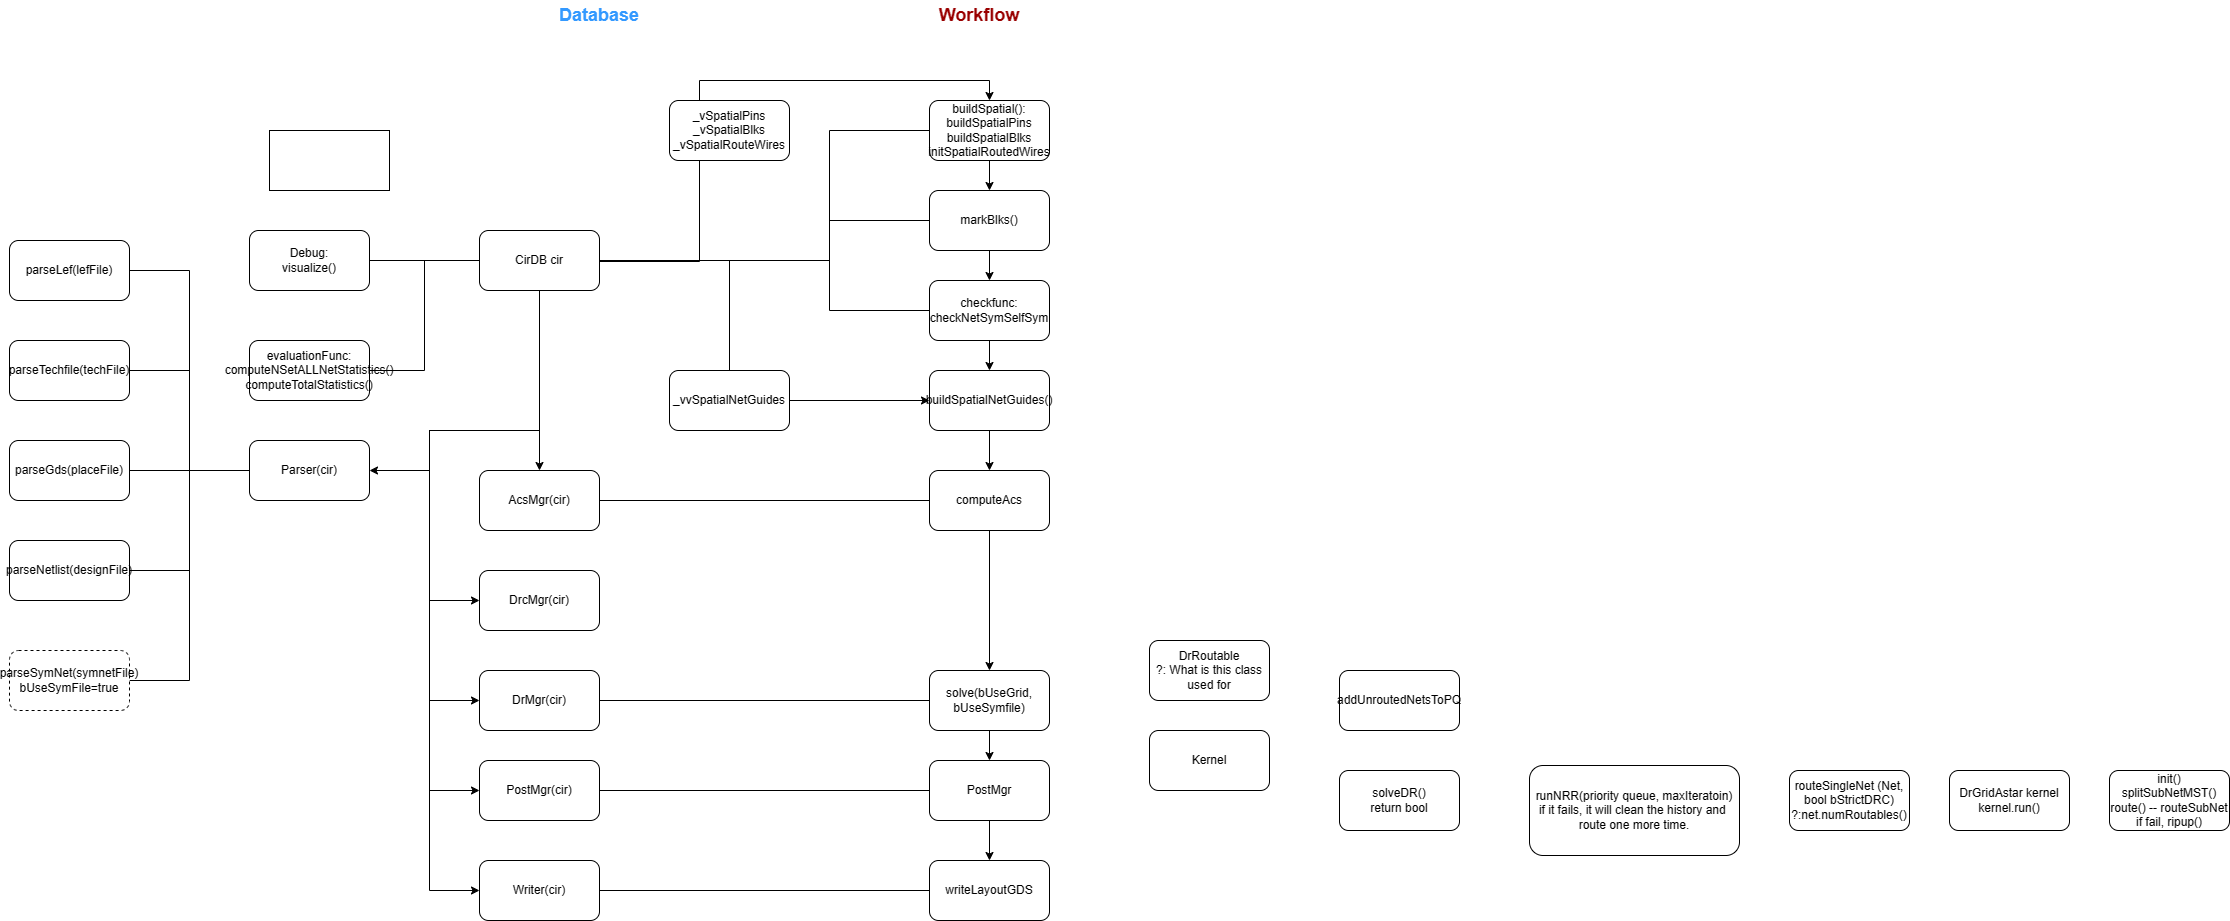

The diagram above was exported from draw.io. Its source (the exported page's mxGraphModel, read from the mxfile embedded in the PNG):
<mxGraphModel dx="1042" dy="631" grid="1" gridSize="10" guides="1" tooltips="1" connect="1" arrows="1" fold="1" page="1" pageScale="1" pageWidth="827" pageHeight="1169" math="0" shadow="0">
  <root>
    <mxCell id="0" />
    <mxCell id="1" parent="0" />
    <mxCell id="0WB8efR-ENZqBAtb-9ws-2" style="edgeStyle=orthogonalEdgeStyle;rounded=0;orthogonalLoop=1;jettySize=auto;html=1;entryX=1;entryY=0.5;entryDx=0;entryDy=0;endArrow=none;endFill=0;" parent="1" source="0WB8efR-ENZqBAtb-9ws-15" target="0WB8efR-ENZqBAtb-9ws-29" edge="1">
      <mxGeometry relative="1" as="geometry" />
    </mxCell>
    <mxCell id="0WB8efR-ENZqBAtb-9ws-3" style="edgeStyle=orthogonalEdgeStyle;rounded=0;orthogonalLoop=1;jettySize=auto;html=1;entryX=0.5;entryY=0;entryDx=0;entryDy=0;" parent="1" source="0WB8efR-ENZqBAtb-9ws-15" target="0WB8efR-ENZqBAtb-9ws-26" edge="1">
      <mxGeometry relative="1" as="geometry" />
    </mxCell>
    <mxCell id="0WB8efR-ENZqBAtb-9ws-4" style="edgeStyle=orthogonalEdgeStyle;rounded=0;orthogonalLoop=1;jettySize=auto;html=1;entryX=0;entryY=0.5;entryDx=0;entryDy=0;" parent="1" source="0WB8efR-ENZqBAtb-9ws-15" target="0WB8efR-ENZqBAtb-9ws-30" edge="1">
      <mxGeometry relative="1" as="geometry">
        <Array as="points">
          <mxPoint x="740" y="600" />
          <mxPoint x="630" y="600" />
          <mxPoint x="630" y="770" />
        </Array>
      </mxGeometry>
    </mxCell>
    <mxCell id="0WB8efR-ENZqBAtb-9ws-5" style="edgeStyle=orthogonalEdgeStyle;rounded=0;orthogonalLoop=1;jettySize=auto;html=1;entryX=0;entryY=0.5;entryDx=0;entryDy=0;" parent="1" source="0WB8efR-ENZqBAtb-9ws-15" target="0WB8efR-ENZqBAtb-9ws-32" edge="1">
      <mxGeometry relative="1" as="geometry">
        <Array as="points">
          <mxPoint x="740" y="600" />
          <mxPoint x="630" y="600" />
          <mxPoint x="630" y="870" />
        </Array>
      </mxGeometry>
    </mxCell>
    <mxCell id="0WB8efR-ENZqBAtb-9ws-6" style="edgeStyle=orthogonalEdgeStyle;rounded=0;orthogonalLoop=1;jettySize=auto;html=1;entryX=0;entryY=0.5;entryDx=0;entryDy=0;" parent="1" source="0WB8efR-ENZqBAtb-9ws-15" target="0WB8efR-ENZqBAtb-9ws-36" edge="1">
      <mxGeometry relative="1" as="geometry">
        <Array as="points">
          <mxPoint x="740" y="600" />
          <mxPoint x="630" y="600" />
          <mxPoint x="630" y="960" />
        </Array>
      </mxGeometry>
    </mxCell>
    <mxCell id="0WB8efR-ENZqBAtb-9ws-7" style="edgeStyle=orthogonalEdgeStyle;rounded=0;orthogonalLoop=1;jettySize=auto;html=1;entryX=0;entryY=0.5;entryDx=0;entryDy=0;" parent="1" source="0WB8efR-ENZqBAtb-9ws-15" target="0WB8efR-ENZqBAtb-9ws-40" edge="1">
      <mxGeometry relative="1" as="geometry">
        <Array as="points">
          <mxPoint x="740" y="600" />
          <mxPoint x="630" y="600" />
          <mxPoint x="630" y="1060" />
        </Array>
      </mxGeometry>
    </mxCell>
    <mxCell id="0WB8efR-ENZqBAtb-9ws-8" style="edgeStyle=orthogonalEdgeStyle;rounded=0;orthogonalLoop=1;jettySize=auto;html=1;entryX=1;entryY=0.5;entryDx=0;entryDy=0;endArrow=none;endFill=0;" parent="1" source="0WB8efR-ENZqBAtb-9ws-15" target="0WB8efR-ENZqBAtb-9ws-42" edge="1">
      <mxGeometry relative="1" as="geometry" />
    </mxCell>
    <mxCell id="0WB8efR-ENZqBAtb-9ws-9" style="edgeStyle=orthogonalEdgeStyle;rounded=0;orthogonalLoop=1;jettySize=auto;html=1;entryX=0;entryY=0.5;entryDx=0;entryDy=0;endArrow=none;endFill=0;" parent="1" source="0WB8efR-ENZqBAtb-9ws-15" target="0WB8efR-ENZqBAtb-9ws-17" edge="1">
      <mxGeometry relative="1" as="geometry">
        <Array as="points">
          <mxPoint x="1030" y="430" />
          <mxPoint x="1030" y="300" />
        </Array>
      </mxGeometry>
    </mxCell>
    <mxCell id="0WB8efR-ENZqBAtb-9ws-10" style="edgeStyle=orthogonalEdgeStyle;rounded=0;orthogonalLoop=1;jettySize=auto;html=1;entryX=0;entryY=0.5;entryDx=0;entryDy=0;endArrow=none;endFill=0;" parent="1" source="0WB8efR-ENZqBAtb-9ws-15" target="0WB8efR-ENZqBAtb-9ws-19" edge="1">
      <mxGeometry relative="1" as="geometry">
        <Array as="points">
          <mxPoint x="1030" y="430" />
          <mxPoint x="1030" y="390" />
        </Array>
      </mxGeometry>
    </mxCell>
    <mxCell id="0WB8efR-ENZqBAtb-9ws-11" style="edgeStyle=orthogonalEdgeStyle;rounded=0;orthogonalLoop=1;jettySize=auto;html=1;endArrow=none;endFill=0;" parent="1" source="0WB8efR-ENZqBAtb-9ws-15" target="0WB8efR-ENZqBAtb-9ws-21" edge="1">
      <mxGeometry relative="1" as="geometry">
        <Array as="points">
          <mxPoint x="1030" y="430" />
          <mxPoint x="1030" y="480" />
        </Array>
      </mxGeometry>
    </mxCell>
    <mxCell id="0WB8efR-ENZqBAtb-9ws-12" style="edgeStyle=orthogonalEdgeStyle;rounded=0;orthogonalLoop=1;jettySize=auto;html=1;entryX=1;entryY=0.5;entryDx=0;entryDy=0;" parent="1" source="0WB8efR-ENZqBAtb-9ws-15" target="0WB8efR-ENZqBAtb-9ws-22" edge="1">
      <mxGeometry relative="1" as="geometry">
        <Array as="points">
          <mxPoint x="740" y="600" />
          <mxPoint x="630" y="600" />
          <mxPoint x="630" y="640" />
        </Array>
      </mxGeometry>
    </mxCell>
    <mxCell id="0WB8efR-ENZqBAtb-9ws-13" style="edgeStyle=orthogonalEdgeStyle;rounded=0;orthogonalLoop=1;jettySize=auto;html=1;entryX=0.5;entryY=1;entryDx=0;entryDy=0;endArrow=none;endFill=0;" parent="1" edge="1">
      <mxGeometry relative="1" as="geometry">
        <mxPoint x="780.0000000000005" y="430" as="sourcePoint" />
        <mxPoint x="910.0000000000005" y="330" as="targetPoint" />
        <Array as="points">
          <mxPoint x="900" y="431" />
          <mxPoint x="900" y="330" />
        </Array>
      </mxGeometry>
    </mxCell>
    <mxCell id="0WB8efR-ENZqBAtb-9ws-14" style="edgeStyle=orthogonalEdgeStyle;rounded=0;orthogonalLoop=1;jettySize=auto;html=1;endArrow=none;endFill=0;" parent="1" source="0WB8efR-ENZqBAtb-9ws-15" target="0WB8efR-ENZqBAtb-9ws-58" edge="1">
      <mxGeometry relative="1" as="geometry" />
    </mxCell>
    <mxCell id="0WB8efR-ENZqBAtb-9ws-15" value="CirDB cir" style="rounded=1;whiteSpace=wrap;html=1;" parent="1" vertex="1">
      <mxGeometry x="680" y="400" width="120" height="60" as="geometry" />
    </mxCell>
    <mxCell id="0WB8efR-ENZqBAtb-9ws-16" style="edgeStyle=orthogonalEdgeStyle;rounded=0;orthogonalLoop=1;jettySize=auto;html=1;entryX=0.5;entryY=0;entryDx=0;entryDy=0;" parent="1" source="0WB8efR-ENZqBAtb-9ws-17" target="0WB8efR-ENZqBAtb-9ws-19" edge="1">
      <mxGeometry relative="1" as="geometry" />
    </mxCell>
    <mxCell id="0WB8efR-ENZqBAtb-9ws-17" value="buildSpatial():&lt;div&gt;buildSpatialPins&lt;br&gt;&lt;/div&gt;&lt;div&gt;buildSpatialBlks&lt;br&gt;&lt;/div&gt;&lt;div&gt;initSpatialRoutedWires&lt;br&gt;&lt;/div&gt;" style="rounded=1;whiteSpace=wrap;html=1;" parent="1" vertex="1">
      <mxGeometry x="1130" y="270" width="120" height="60" as="geometry" />
    </mxCell>
    <mxCell id="0WB8efR-ENZqBAtb-9ws-18" style="edgeStyle=orthogonalEdgeStyle;rounded=0;orthogonalLoop=1;jettySize=auto;html=1;entryX=0.5;entryY=0;entryDx=0;entryDy=0;" parent="1" source="0WB8efR-ENZqBAtb-9ws-19" target="0WB8efR-ENZqBAtb-9ws-21" edge="1">
      <mxGeometry relative="1" as="geometry" />
    </mxCell>
    <mxCell id="0WB8efR-ENZqBAtb-9ws-19" value="markBlks()" style="rounded=1;whiteSpace=wrap;html=1;" parent="1" vertex="1">
      <mxGeometry x="1130" y="360" width="120" height="60" as="geometry" />
    </mxCell>
    <mxCell id="0WB8efR-ENZqBAtb-9ws-20" style="edgeStyle=orthogonalEdgeStyle;rounded=0;orthogonalLoop=1;jettySize=auto;html=1;entryX=0.5;entryY=0;entryDx=0;entryDy=0;" parent="1" source="0WB8efR-ENZqBAtb-9ws-21" target="0WB8efR-ENZqBAtb-9ws-24" edge="1">
      <mxGeometry relative="1" as="geometry" />
    </mxCell>
    <mxCell id="0WB8efR-ENZqBAtb-9ws-21" value="&lt;div&gt;checkfunc:&lt;/div&gt;checkNetSymSelfSym" style="rounded=1;whiteSpace=wrap;html=1;" parent="1" vertex="1">
      <mxGeometry x="1130" y="450" width="120" height="60" as="geometry" />
    </mxCell>
    <mxCell id="0WB8efR-ENZqBAtb-9ws-22" value="Parser(cir)" style="rounded=1;whiteSpace=wrap;html=1;" parent="1" vertex="1">
      <mxGeometry x="450" y="610" width="120" height="60" as="geometry" />
    </mxCell>
    <mxCell id="0WB8efR-ENZqBAtb-9ws-23" style="edgeStyle=orthogonalEdgeStyle;rounded=0;orthogonalLoop=1;jettySize=auto;html=1;entryX=0.5;entryY=0;entryDx=0;entryDy=0;" parent="1" source="0WB8efR-ENZqBAtb-9ws-24" target="0WB8efR-ENZqBAtb-9ws-28" edge="1">
      <mxGeometry relative="1" as="geometry" />
    </mxCell>
    <mxCell id="0WB8efR-ENZqBAtb-9ws-24" value="buildSpatialNetGuides()" style="rounded=1;whiteSpace=wrap;html=1;" parent="1" vertex="1">
      <mxGeometry x="1130" y="540" width="120" height="60" as="geometry" />
    </mxCell>
    <mxCell id="0WB8efR-ENZqBAtb-9ws-25" style="edgeStyle=orthogonalEdgeStyle;rounded=0;orthogonalLoop=1;jettySize=auto;html=1;endArrow=none;endFill=0;" parent="1" source="0WB8efR-ENZqBAtb-9ws-26" target="0WB8efR-ENZqBAtb-9ws-28" edge="1">
      <mxGeometry relative="1" as="geometry" />
    </mxCell>
    <mxCell id="0WB8efR-ENZqBAtb-9ws-26" value="AcsMgr(cir)" style="rounded=1;whiteSpace=wrap;html=1;" parent="1" vertex="1">
      <mxGeometry x="680" y="640" width="120" height="60" as="geometry" />
    </mxCell>
    <mxCell id="0WB8efR-ENZqBAtb-9ws-27" style="edgeStyle=orthogonalEdgeStyle;rounded=0;orthogonalLoop=1;jettySize=auto;html=1;entryX=0.5;entryY=0;entryDx=0;entryDy=0;" parent="1" source="0WB8efR-ENZqBAtb-9ws-28" target="0WB8efR-ENZqBAtb-9ws-34" edge="1">
      <mxGeometry relative="1" as="geometry" />
    </mxCell>
    <mxCell id="0WB8efR-ENZqBAtb-9ws-28" value="computeAcs" style="rounded=1;whiteSpace=wrap;html=1;" parent="1" vertex="1">
      <mxGeometry x="1130" y="640" width="120" height="60" as="geometry" />
    </mxCell>
    <mxCell id="0WB8efR-ENZqBAtb-9ws-29" value="&lt;div&gt;Debug:&lt;/div&gt;visualize()" style="rounded=1;whiteSpace=wrap;html=1;" parent="1" vertex="1">
      <mxGeometry x="450" y="400" width="120" height="60" as="geometry" />
    </mxCell>
    <mxCell id="0WB8efR-ENZqBAtb-9ws-30" value="DrcMgr(cir)" style="rounded=1;whiteSpace=wrap;html=1;" parent="1" vertex="1">
      <mxGeometry x="680" y="740" width="120" height="60" as="geometry" />
    </mxCell>
    <mxCell id="0WB8efR-ENZqBAtb-9ws-31" style="edgeStyle=orthogonalEdgeStyle;rounded=0;orthogonalLoop=1;jettySize=auto;html=1;entryX=0;entryY=0.5;entryDx=0;entryDy=0;endArrow=none;endFill=0;" parent="1" source="0WB8efR-ENZqBAtb-9ws-32" target="0WB8efR-ENZqBAtb-9ws-34" edge="1">
      <mxGeometry relative="1" as="geometry" />
    </mxCell>
    <mxCell id="0WB8efR-ENZqBAtb-9ws-32" value="DrMgr(cir)" style="rounded=1;whiteSpace=wrap;html=1;" parent="1" vertex="1">
      <mxGeometry x="680" y="840" width="120" height="60" as="geometry" />
    </mxCell>
    <mxCell id="0WB8efR-ENZqBAtb-9ws-33" style="edgeStyle=orthogonalEdgeStyle;rounded=0;orthogonalLoop=1;jettySize=auto;html=1;entryX=0.5;entryY=0;entryDx=0;entryDy=0;" parent="1" source="0WB8efR-ENZqBAtb-9ws-34" target="0WB8efR-ENZqBAtb-9ws-38" edge="1">
      <mxGeometry relative="1" as="geometry" />
    </mxCell>
    <mxCell id="0WB8efR-ENZqBAtb-9ws-34" value="solve(bUseGrid, bUseSymfile)" style="rounded=1;whiteSpace=wrap;html=1;" parent="1" vertex="1">
      <mxGeometry x="1130" y="840" width="120" height="60" as="geometry" />
    </mxCell>
    <mxCell id="0WB8efR-ENZqBAtb-9ws-35" style="edgeStyle=orthogonalEdgeStyle;rounded=0;orthogonalLoop=1;jettySize=auto;html=1;endArrow=none;endFill=0;" parent="1" source="0WB8efR-ENZqBAtb-9ws-36" target="0WB8efR-ENZqBAtb-9ws-38" edge="1">
      <mxGeometry relative="1" as="geometry" />
    </mxCell>
    <mxCell id="0WB8efR-ENZqBAtb-9ws-36" value="PostMgr(cir)" style="rounded=1;whiteSpace=wrap;html=1;" parent="1" vertex="1">
      <mxGeometry x="680" y="930" width="120" height="60" as="geometry" />
    </mxCell>
    <mxCell id="0WB8efR-ENZqBAtb-9ws-37" style="edgeStyle=orthogonalEdgeStyle;rounded=0;orthogonalLoop=1;jettySize=auto;html=1;entryX=0.5;entryY=0;entryDx=0;entryDy=0;" parent="1" source="0WB8efR-ENZqBAtb-9ws-38" target="0WB8efR-ENZqBAtb-9ws-41" edge="1">
      <mxGeometry relative="1" as="geometry" />
    </mxCell>
    <mxCell id="0WB8efR-ENZqBAtb-9ws-38" value="PostMgr" style="rounded=1;whiteSpace=wrap;html=1;" parent="1" vertex="1">
      <mxGeometry x="1130" y="930" width="120" height="60" as="geometry" />
    </mxCell>
    <mxCell id="0WB8efR-ENZqBAtb-9ws-39" style="edgeStyle=orthogonalEdgeStyle;rounded=0;orthogonalLoop=1;jettySize=auto;html=1;entryX=0;entryY=0.5;entryDx=0;entryDy=0;endArrow=none;endFill=0;" parent="1" source="0WB8efR-ENZqBAtb-9ws-40" target="0WB8efR-ENZqBAtb-9ws-41" edge="1">
      <mxGeometry relative="1" as="geometry" />
    </mxCell>
    <mxCell id="0WB8efR-ENZqBAtb-9ws-40" value="Writer(cir)" style="rounded=1;whiteSpace=wrap;html=1;" parent="1" vertex="1">
      <mxGeometry x="680" y="1030" width="120" height="60" as="geometry" />
    </mxCell>
    <mxCell id="0WB8efR-ENZqBAtb-9ws-41" value="writeLayoutGDS" style="rounded=1;whiteSpace=wrap;html=1;" parent="1" vertex="1">
      <mxGeometry x="1130" y="1030" width="120" height="60" as="geometry" />
    </mxCell>
    <mxCell id="0WB8efR-ENZqBAtb-9ws-42" value="evaluationFunc:&lt;div&gt;&lt;/div&gt;&lt;div&gt;computeNSetALLNetStatistics()&lt;/div&gt;&lt;div&gt;computeTotalStatistics()&lt;/div&gt;" style="rounded=1;whiteSpace=wrap;html=1;" parent="1" vertex="1">
      <mxGeometry x="450" y="510" width="120" height="60" as="geometry" />
    </mxCell>
    <mxCell id="0WB8efR-ENZqBAtb-9ws-43" style="edgeStyle=orthogonalEdgeStyle;rounded=0;orthogonalLoop=1;jettySize=auto;html=1;entryX=0;entryY=0.5;entryDx=0;entryDy=0;endArrow=none;endFill=0;" parent="1" source="0WB8efR-ENZqBAtb-9ws-44" target="0WB8efR-ENZqBAtb-9ws-22" edge="1">
      <mxGeometry relative="1" as="geometry" />
    </mxCell>
    <mxCell id="0WB8efR-ENZqBAtb-9ws-44" value="parseLef(lefFile)" style="rounded=1;whiteSpace=wrap;html=1;" parent="1" vertex="1">
      <mxGeometry x="210" y="410" width="120" height="60" as="geometry" />
    </mxCell>
    <mxCell id="0WB8efR-ENZqBAtb-9ws-45" style="edgeStyle=orthogonalEdgeStyle;rounded=0;orthogonalLoop=1;jettySize=auto;html=1;entryX=0;entryY=0.5;entryDx=0;entryDy=0;endArrow=none;endFill=0;" parent="1" source="0WB8efR-ENZqBAtb-9ws-46" target="0WB8efR-ENZqBAtb-9ws-22" edge="1">
      <mxGeometry relative="1" as="geometry" />
    </mxCell>
    <mxCell id="0WB8efR-ENZqBAtb-9ws-46" value="parseTechfile(techFile)" style="rounded=1;whiteSpace=wrap;html=1;" parent="1" vertex="1">
      <mxGeometry x="210" y="510" width="120" height="60" as="geometry" />
    </mxCell>
    <mxCell id="0WB8efR-ENZqBAtb-9ws-47" style="edgeStyle=orthogonalEdgeStyle;rounded=0;orthogonalLoop=1;jettySize=auto;html=1;entryX=0;entryY=0.5;entryDx=0;entryDy=0;endArrow=none;endFill=0;" parent="1" source="0WB8efR-ENZqBAtb-9ws-48" target="0WB8efR-ENZqBAtb-9ws-22" edge="1">
      <mxGeometry relative="1" as="geometry" />
    </mxCell>
    <mxCell id="0WB8efR-ENZqBAtb-9ws-48" value="parseGds(placeFile)" style="rounded=1;whiteSpace=wrap;html=1;" parent="1" vertex="1">
      <mxGeometry x="210" y="610" width="120" height="60" as="geometry" />
    </mxCell>
    <mxCell id="0WB8efR-ENZqBAtb-9ws-49" style="edgeStyle=orthogonalEdgeStyle;rounded=0;orthogonalLoop=1;jettySize=auto;html=1;entryX=0;entryY=0.5;entryDx=0;entryDy=0;endArrow=none;endFill=0;" parent="1" source="0WB8efR-ENZqBAtb-9ws-50" target="0WB8efR-ENZqBAtb-9ws-22" edge="1">
      <mxGeometry relative="1" as="geometry" />
    </mxCell>
    <mxCell id="0WB8efR-ENZqBAtb-9ws-50" value="parseNetlist(designFile)" style="rounded=1;whiteSpace=wrap;html=1;" parent="1" vertex="1">
      <mxGeometry x="210" y="710" width="120" height="60" as="geometry" />
    </mxCell>
    <mxCell id="0WB8efR-ENZqBAtb-9ws-51" style="edgeStyle=orthogonalEdgeStyle;rounded=0;orthogonalLoop=1;jettySize=auto;html=1;entryX=0;entryY=0.5;entryDx=0;entryDy=0;endArrow=none;endFill=0;" parent="1" source="0WB8efR-ENZqBAtb-9ws-52" target="0WB8efR-ENZqBAtb-9ws-22" edge="1">
      <mxGeometry relative="1" as="geometry" />
    </mxCell>
    <mxCell id="0WB8efR-ENZqBAtb-9ws-52" value="parseSymNet(symnetFile)&lt;div&gt;bUseSymFile=true&lt;/div&gt;" style="rounded=1;whiteSpace=wrap;html=1;dashed=1;" parent="1" vertex="1">
      <mxGeometry x="210" y="820" width="120" height="60" as="geometry" />
    </mxCell>
    <mxCell id="0WB8efR-ENZqBAtb-9ws-53" value="&lt;font size=&quot;1&quot; color=&quot;#3399ff&quot; style=&quot;&quot;&gt;&lt;b style=&quot;font-size: 18px;&quot;&gt;Database&lt;/b&gt;&lt;/font&gt;" style="text;html=1;align=center;verticalAlign=middle;whiteSpace=wrap;rounded=0;" parent="1" vertex="1">
      <mxGeometry x="770" y="170" width="60" height="30" as="geometry" />
    </mxCell>
    <mxCell id="0WB8efR-ENZqBAtb-9ws-54" value="&lt;font color=&quot;#990000&quot; style=&quot;font-size: 18px;&quot;&gt;&lt;b&gt;Workflow&lt;/b&gt;&lt;/font&gt;" style="text;html=1;align=center;verticalAlign=middle;whiteSpace=wrap;rounded=0;" parent="1" vertex="1">
      <mxGeometry x="1150" y="170" width="60" height="30" as="geometry" />
    </mxCell>
    <mxCell id="0WB8efR-ENZqBAtb-9ws-55" style="edgeStyle=orthogonalEdgeStyle;rounded=0;orthogonalLoop=1;jettySize=auto;html=1;entryX=0.5;entryY=0;entryDx=0;entryDy=0;" parent="1" source="0WB8efR-ENZqBAtb-9ws-56" target="0WB8efR-ENZqBAtb-9ws-17" edge="1">
      <mxGeometry relative="1" as="geometry">
        <Array as="points">
          <mxPoint x="900" y="250" />
          <mxPoint x="1190" y="250" />
        </Array>
      </mxGeometry>
    </mxCell>
    <mxCell id="0WB8efR-ENZqBAtb-9ws-56" value="_vSpatialPins&lt;div&gt;_vSpatialBlks&lt;/div&gt;&lt;div&gt;_vSpatialRouteWires&lt;/div&gt;" style="rounded=1;whiteSpace=wrap;html=1;" parent="1" vertex="1">
      <mxGeometry x="870" y="270" width="120" height="60" as="geometry" />
    </mxCell>
    <mxCell id="0WB8efR-ENZqBAtb-9ws-57" style="edgeStyle=orthogonalEdgeStyle;rounded=0;orthogonalLoop=1;jettySize=auto;html=1;entryX=0;entryY=0.5;entryDx=0;entryDy=0;" parent="1" source="0WB8efR-ENZqBAtb-9ws-58" target="0WB8efR-ENZqBAtb-9ws-24" edge="1">
      <mxGeometry relative="1" as="geometry" />
    </mxCell>
    <mxCell id="0WB8efR-ENZqBAtb-9ws-58" value="_vvSpatialNetGuides" style="rounded=1;whiteSpace=wrap;html=1;" parent="1" vertex="1">
      <mxGeometry x="870" y="540" width="120" height="60" as="geometry" />
    </mxCell>
    <mxCell id="0WB8efR-ENZqBAtb-9ws-59" value="DrRoutable&lt;div&gt;?: What is this class used for&lt;/div&gt;" style="rounded=1;whiteSpace=wrap;html=1;" parent="1" vertex="1">
      <mxGeometry x="1350" y="810" width="120" height="60" as="geometry" />
    </mxCell>
    <mxCell id="0WB8efR-ENZqBAtb-9ws-60" value="Kernel" style="rounded=1;whiteSpace=wrap;html=1;" parent="1" vertex="1">
      <mxGeometry x="1350" y="900" width="120" height="60" as="geometry" />
    </mxCell>
    <mxCell id="0WB8efR-ENZqBAtb-9ws-61" value="addUnroutedNetsToPQ" style="rounded=1;whiteSpace=wrap;html=1;" parent="1" vertex="1">
      <mxGeometry x="1540" y="840" width="120" height="60" as="geometry" />
    </mxCell>
    <mxCell id="0WB8efR-ENZqBAtb-9ws-62" value="solveDR()&lt;div&gt;return bool&lt;/div&gt;" style="rounded=1;whiteSpace=wrap;html=1;" parent="1" vertex="1">
      <mxGeometry x="1540" y="940" width="120" height="60" as="geometry" />
    </mxCell>
    <mxCell id="0WB8efR-ENZqBAtb-9ws-63" value="runNRR(priority queue, maxIteratoin)&lt;div&gt;if it fails, it will clean the history and&amp;nbsp; route one more time.&lt;/div&gt;" style="rounded=1;whiteSpace=wrap;html=1;" parent="1" vertex="1">
      <mxGeometry x="1730" y="935" width="210" height="90" as="geometry" />
    </mxCell>
    <mxCell id="0WB8efR-ENZqBAtb-9ws-64" value="routeSingleNet (Net, bool bStrictDRC)&lt;div&gt;?:net.numRoutables()&lt;/div&gt;" style="rounded=1;whiteSpace=wrap;html=1;" parent="1" vertex="1">
      <mxGeometry x="1990" y="940" width="120" height="60" as="geometry" />
    </mxCell>
    <mxCell id="0WB8efR-ENZqBAtb-9ws-65" value="DrGridAstar kernel&lt;div&gt;kernel.run()&lt;/div&gt;" style="rounded=1;whiteSpace=wrap;html=1;" parent="1" vertex="1">
      <mxGeometry x="2150" y="940" width="120" height="60" as="geometry" />
    </mxCell>
    <mxCell id="0WB8efR-ENZqBAtb-9ws-66" value="init()&lt;div&gt;splitSubNetMST()&lt;/div&gt;&lt;div&gt;route() -- routeSubNet&lt;/div&gt;&lt;div&gt;if fail, ripup()&lt;/div&gt;" style="rounded=1;whiteSpace=wrap;html=1;" parent="1" vertex="1">
      <mxGeometry x="2310" y="940" width="120" height="60" as="geometry" />
    </mxCell>
    <mxCell id="t19HdOLa4KYG89KQS9XA-1" value="" style="rounded=0;whiteSpace=wrap;html=1;" vertex="1" parent="1">
      <mxGeometry x="470" y="300" width="120" height="60" as="geometry" />
    </mxCell>
  </root>
</mxGraphModel>